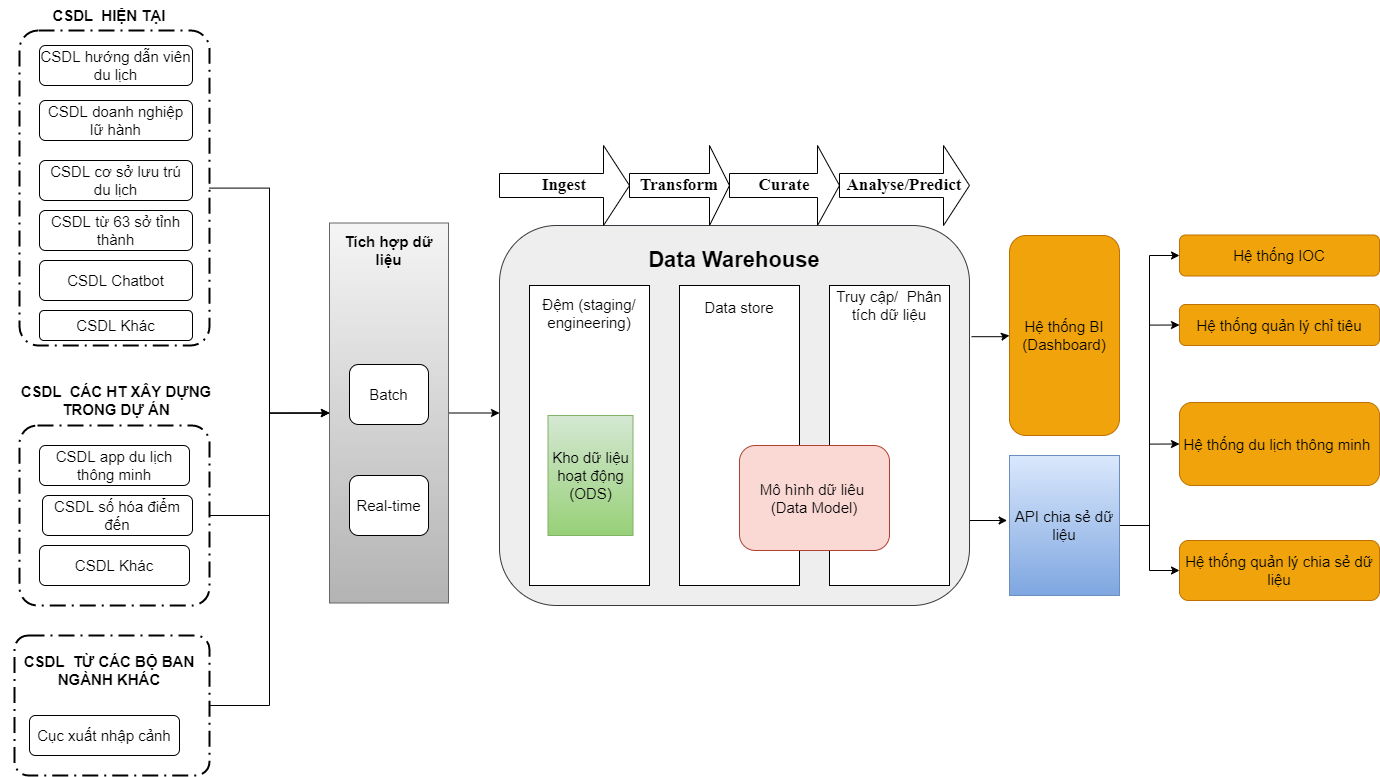

The diagram above was exported from draw.io. Its source (the exported page's mxGraphModel, read from the mxfile embedded in the PNG):
<mxGraphModel dx="1930" dy="1194" grid="1" gridSize="10" guides="1" tooltips="1" connect="1" arrows="1" fold="1" page="1" pageScale="1" pageWidth="850" pageHeight="1100" math="0" shadow="0">
  <root>
    <mxCell id="0" />
    <mxCell id="1" parent="0" />
    <mxCell id="0hNvOLCNGRXDs7orXSgc-7" style="edgeStyle=orthogonalEdgeStyle;rounded=0;orthogonalLoop=1;jettySize=auto;html=1;entryX=0;entryY=0.5;entryDx=0;entryDy=0;" parent="1" source="5ydRvnvC8Svrm32kVWxM-2" target="5ydRvnvC8Svrm32kVWxM-12" edge="1">
      <mxGeometry relative="1" as="geometry" />
    </mxCell>
    <mxCell id="5ydRvnvC8Svrm32kVWxM-2" value="" style="points=[[0.25,0,0],[0.5,0,0],[0.75,0,0],[1,0.25,0],[1,0.5,0],[1,0.75,0],[0.75,1,0],[0.5,1,0],[0.25,1,0],[0,0.75,0],[0,0.5,0],[0,0.25,0]];rounded=1;arcSize=10;dashed=1;strokeColor=#000000;fillColor=none;gradientColor=none;dashPattern=8 3 1 3;strokeWidth=2;fontStyle=1;fontSize=20;" parent="1" vertex="1">
      <mxGeometry x="20" y="35" width="190" height="315" as="geometry" />
    </mxCell>
    <mxCell id="5ydRvnvC8Svrm32kVWxM-3" style="edgeStyle=orthogonalEdgeStyle;rounded=0;orthogonalLoop=1;jettySize=auto;html=1;exitX=1;exitY=0.75;exitDx=0;exitDy=0;entryX=-0.027;entryY=0.672;entryDx=0;entryDy=0;entryPerimeter=0;fontSize=15;" parent="1" edge="1">
      <mxGeometry relative="1" as="geometry">
        <mxPoint x="970" y="525" as="sourcePoint" />
        <mxPoint x="1007.5700000000002" y="524.51" as="targetPoint" />
      </mxGeometry>
    </mxCell>
    <mxCell id="5ydRvnvC8Svrm32kVWxM-4" style="edgeStyle=orthogonalEdgeStyle;rounded=0;orthogonalLoop=1;jettySize=auto;html=1;exitX=1;exitY=0.5;exitDx=0;exitDy=0;entryX=-0.019;entryY=0.894;entryDx=0;entryDy=0;entryPerimeter=0;fontSize=15;" parent="1" edge="1">
      <mxGeometry relative="1" as="geometry">
        <mxPoint x="972.0900000000001" y="341.20000000000005" as="sourcePoint" />
        <mxPoint x="1010.0000000000005" y="340" as="targetPoint" />
        <Array as="points">
          <mxPoint x="1002.09" y="341.2" />
          <mxPoint x="1002.09" y="340.2" />
        </Array>
      </mxGeometry>
    </mxCell>
    <mxCell id="5ydRvnvC8Svrm32kVWxM-5" value="" style="rounded=1;whiteSpace=wrap;html=1;fillColor=#eeeeee;strokeColor=#36393d;" parent="1" vertex="1">
      <mxGeometry x="500" y="230" width="470" height="380" as="geometry" />
    </mxCell>
    <mxCell id="5ydRvnvC8Svrm32kVWxM-6" value="&lt;font style=&quot;font-size: 22px&quot;&gt;&lt;b&gt;Data Warehouse&lt;/b&gt;&lt;/font&gt;" style="text;html=1;strokeColor=none;fillColor=none;align=center;verticalAlign=middle;whiteSpace=wrap;rounded=0;" parent="1" vertex="1">
      <mxGeometry x="520" y="250" width="430" height="30" as="geometry" />
    </mxCell>
    <mxCell id="5ydRvnvC8Svrm32kVWxM-7" value="&lt;b&gt;&lt;font style=&quot;font-size: 17px;&quot;&gt;Ingest&lt;/font&gt;&lt;/b&gt;" style="shape=singleArrow;whiteSpace=wrap;html=1;fontFamily=Times New Roman;fontSize=14;" parent="1" vertex="1">
      <mxGeometry x="500" y="150" width="130" height="80" as="geometry" />
    </mxCell>
    <mxCell id="5ydRvnvC8Svrm32kVWxM-8" value="&lt;b&gt;&lt;font style=&quot;font-size: 17px;&quot;&gt;Transform&lt;/font&gt;&lt;/b&gt;" style="shape=singleArrow;whiteSpace=wrap;html=1;fontFamily=Times New Roman;fontSize=14;" parent="1" vertex="1">
      <mxGeometry x="630" y="150" width="100" height="80" as="geometry" />
    </mxCell>
    <mxCell id="5ydRvnvC8Svrm32kVWxM-9" value="&lt;b&gt;&lt;font style=&quot;font-size: 17px;&quot;&gt;Curate&lt;/font&gt;&lt;/b&gt;" style="shape=singleArrow;whiteSpace=wrap;html=1;fontFamily=Times New Roman;fontSize=14;" parent="1" vertex="1">
      <mxGeometry x="730" y="150" width="110" height="80" as="geometry" />
    </mxCell>
    <mxCell id="5ydRvnvC8Svrm32kVWxM-10" value="&lt;b&gt;&lt;font style=&quot;font-size: 17px;&quot;&gt;Analyse/Predict&lt;/font&gt;&lt;/b&gt;" style="shape=singleArrow;whiteSpace=wrap;html=1;fontFamily=Times New Roman;fontSize=14;" parent="1" vertex="1">
      <mxGeometry x="840" y="150" width="130" height="80" as="geometry" />
    </mxCell>
    <mxCell id="5ydRvnvC8Svrm32kVWxM-11" style="edgeStyle=orthogonalEdgeStyle;rounded=0;orthogonalLoop=1;jettySize=auto;html=1;fontSize=15;" parent="1" source="5ydRvnvC8Svrm32kVWxM-12" edge="1">
      <mxGeometry relative="1" as="geometry">
        <mxPoint x="500" y="417.5" as="targetPoint" />
      </mxGeometry>
    </mxCell>
    <mxCell id="5ydRvnvC8Svrm32kVWxM-12" value="" style="rounded=0;whiteSpace=wrap;html=1;fontSize=15;fillColor=#f5f5f5;gradientColor=#b3b3b3;strokeColor=#666666;" parent="1" vertex="1">
      <mxGeometry x="330" y="227.5" width="119" height="380" as="geometry" />
    </mxCell>
    <mxCell id="5ydRvnvC8Svrm32kVWxM-13" value="&lt;b&gt;Tích hợp dữ liệu&lt;/b&gt;" style="text;html=1;strokeColor=none;fillColor=none;align=center;verticalAlign=middle;whiteSpace=wrap;rounded=0;fontSize=15;" parent="1" vertex="1">
      <mxGeometry x="330" y="240" width="119" height="30" as="geometry" />
    </mxCell>
    <mxCell id="5ydRvnvC8Svrm32kVWxM-14" value="Batch" style="rounded=1;whiteSpace=wrap;html=1;fontSize=15;" parent="1" vertex="1">
      <mxGeometry x="350" y="369" width="79" height="60" as="geometry" />
    </mxCell>
    <mxCell id="5ydRvnvC8Svrm32kVWxM-15" value="Real-time" style="rounded=1;whiteSpace=wrap;html=1;fontSize=15;" parent="1" vertex="1">
      <mxGeometry x="350" y="480" width="79" height="60" as="geometry" />
    </mxCell>
    <mxCell id="5ydRvnvC8Svrm32kVWxM-16" value="" style="rounded=0;whiteSpace=wrap;html=1;fontSize=15;" parent="1" vertex="1">
      <mxGeometry x="530" y="290" width="120" height="300" as="geometry" />
    </mxCell>
    <mxCell id="5ydRvnvC8Svrm32kVWxM-17" value="Đệm (staging/ engineering)" style="text;html=1;strokeColor=none;fillColor=none;align=center;verticalAlign=middle;whiteSpace=wrap;rounded=0;fontSize=15;" parent="1" vertex="1">
      <mxGeometry x="535" y="295" width="110" height="45" as="geometry" />
    </mxCell>
    <mxCell id="5ydRvnvC8Svrm32kVWxM-18" value="&lt;span style=&quot;font-size:14.0pt;font-family:&amp;quot;Times New Roman&amp;quot;,serif;&lt;br/&gt;mso-fareast-font-family:&amp;quot;Times New Roman&amp;quot;;mso-ansi-language:EN-US;mso-fareast-language:&lt;br/&gt;EN-US;mso-bidi-language:AR-SA&quot;&gt;Kho dữ liệu hoạt động (ODS)&lt;/span&gt;" style="rounded=0;whiteSpace=wrap;html=1;fontSize=15;fillColor=#d5e8d4;gradientColor=#97d077;strokeColor=#82b366;" parent="1" vertex="1">
      <mxGeometry x="548.5" y="420" width="85" height="120" as="geometry" />
    </mxCell>
    <mxCell id="5ydRvnvC8Svrm32kVWxM-19" value="" style="rounded=0;whiteSpace=wrap;html=1;fontSize=20;" parent="1" vertex="1">
      <mxGeometry x="680" y="290" width="120" height="300" as="geometry" />
    </mxCell>
    <mxCell id="5ydRvnvC8Svrm32kVWxM-20" value="&lt;font style=&quot;font-size: 15px;&quot;&gt;Data store&lt;/font&gt;" style="text;html=1;strokeColor=none;fillColor=none;align=center;verticalAlign=middle;whiteSpace=wrap;rounded=0;fontSize=20;" parent="1" vertex="1">
      <mxGeometry x="680" y="295" width="120" height="30" as="geometry" />
    </mxCell>
    <mxCell id="5ydRvnvC8Svrm32kVWxM-21" value="" style="rounded=0;whiteSpace=wrap;html=1;fontSize=15;" parent="1" vertex="1">
      <mxGeometry x="830" y="290" width="120" height="300" as="geometry" />
    </mxCell>
    <mxCell id="5ydRvnvC8Svrm32kVWxM-22" value="Truy cập/&amp;nbsp; Phân tích dữ liệu" style="text;html=1;strokeColor=none;fillColor=none;align=center;verticalAlign=middle;whiteSpace=wrap;rounded=0;fontSize=15;" parent="1" vertex="1">
      <mxGeometry x="830" y="295" width="120" height="30" as="geometry" />
    </mxCell>
    <mxCell id="5ydRvnvC8Svrm32kVWxM-23" value="Mô hình dữ liêu&amp;nbsp; (Data Model)" style="rounded=1;whiteSpace=wrap;html=1;fontSize=15;fillColor=#fad9d5;strokeColor=#ae4132;" parent="1" vertex="1">
      <mxGeometry x="740" y="450" width="150" height="105" as="geometry" />
    </mxCell>
    <mxCell id="5ydRvnvC8Svrm32kVWxM-31" value="&lt;font style=&quot;font-size: 15px;&quot;&gt;CSDL hướng dẫn viên du lịch&lt;/font&gt;" style="rounded=1;whiteSpace=wrap;html=1;" parent="1" vertex="1">
      <mxGeometry x="40" y="50" width="153" height="40" as="geometry" />
    </mxCell>
    <mxCell id="5ydRvnvC8Svrm32kVWxM-32" value="&lt;font style=&quot;font-size: 15px;&quot;&gt;CSDL doanh nghiệp lữ hành&lt;/font&gt;" style="rounded=1;whiteSpace=wrap;html=1;" parent="1" vertex="1">
      <mxGeometry x="40" y="105" width="153" height="40" as="geometry" />
    </mxCell>
    <mxCell id="5ydRvnvC8Svrm32kVWxM-33" value="&lt;font style=&quot;font-size: 15px;&quot;&gt;CSDL Khác&lt;/font&gt;" style="rounded=1;whiteSpace=wrap;html=1;" parent="1" vertex="1">
      <mxGeometry x="40" y="315" width="153" height="30" as="geometry" />
    </mxCell>
    <mxCell id="5ydRvnvC8Svrm32kVWxM-34" value="&lt;font style=&quot;font-size: 15px;&quot;&gt;CSDL cơ sở lưu trú du lịch&lt;/font&gt;" style="rounded=1;whiteSpace=wrap;html=1;" parent="1" vertex="1">
      <mxGeometry x="40" y="165" width="153" height="40" as="geometry" />
    </mxCell>
    <mxCell id="5ydRvnvC8Svrm32kVWxM-35" value="&lt;font style=&quot;font-size: 15px;&quot;&gt;CSDL Chatbot&lt;/font&gt;" style="rounded=1;whiteSpace=wrap;html=1;" parent="1" vertex="1">
      <mxGeometry x="40" y="265" width="153" height="40" as="geometry" />
    </mxCell>
    <mxCell id="5ydRvnvC8Svrm32kVWxM-36" value="&lt;font style=&quot;font-size: 15px;&quot;&gt;CSDL từ 63 sở tỉnh thành&lt;/font&gt;" style="rounded=1;whiteSpace=wrap;html=1;" parent="1" vertex="1">
      <mxGeometry x="40" y="215" width="153" height="40" as="geometry" />
    </mxCell>
    <mxCell id="0hNvOLCNGRXDs7orXSgc-8" style="edgeStyle=orthogonalEdgeStyle;rounded=0;orthogonalLoop=1;jettySize=auto;html=1;entryX=0;entryY=0.5;entryDx=0;entryDy=0;" parent="1" source="mlJbw9S_rLJEh4bUQzWe-1" target="5ydRvnvC8Svrm32kVWxM-12" edge="1">
      <mxGeometry relative="1" as="geometry" />
    </mxCell>
    <mxCell id="mlJbw9S_rLJEh4bUQzWe-1" value="" style="points=[[0.25,0,0],[0.5,0,0],[0.75,0,0],[1,0.25,0],[1,0.5,0],[1,0.75,0],[0.75,1,0],[0.5,1,0],[0.25,1,0],[0,0.75,0],[0,0.5,0],[0,0.25,0]];rounded=1;arcSize=10;dashed=1;strokeColor=#000000;fillColor=none;gradientColor=none;dashPattern=8 3 1 3;strokeWidth=2;fontStyle=1;fontSize=20;" parent="1" vertex="1">
      <mxGeometry x="20" y="430" width="190" height="180" as="geometry" />
    </mxCell>
    <mxCell id="mlJbw9S_rLJEh4bUQzWe-2" value="&lt;b&gt;&lt;font style=&quot;font-size: 15px;&quot;&gt;CSDL&amp;nbsp; HIỆN TẠI&lt;/font&gt;&lt;/b&gt;" style="text;html=1;strokeColor=none;fillColor=none;align=center;verticalAlign=middle;whiteSpace=wrap;rounded=0;" parent="1" vertex="1">
      <mxGeometry x="50" y="5" width="120" height="30" as="geometry" />
    </mxCell>
    <mxCell id="mlJbw9S_rLJEh4bUQzWe-3" value="&lt;b&gt;&lt;font style=&quot;font-size: 15px;&quot;&gt;CSDL&amp;nbsp; CÁC HT XÂY DỰNG TRONG DỰ ÁN&lt;/font&gt;&lt;/b&gt;" style="text;html=1;strokeColor=none;fillColor=none;align=center;verticalAlign=middle;whiteSpace=wrap;rounded=0;" parent="1" vertex="1">
      <mxGeometry x="1.5" y="390" width="230" height="30" as="geometry" />
    </mxCell>
    <mxCell id="mlJbw9S_rLJEh4bUQzWe-5" value="CSDL app du lịch thông minh" style="rounded=1;whiteSpace=wrap;html=1;fontSize=15;" parent="1" vertex="1">
      <mxGeometry x="40" y="450" width="150" height="40" as="geometry" />
    </mxCell>
    <mxCell id="mlJbw9S_rLJEh4bUQzWe-6" value="CSDL số hóa điểm đến" style="rounded=1;whiteSpace=wrap;html=1;fontSize=15;" parent="1" vertex="1">
      <mxGeometry x="43" y="500" width="150" height="40" as="geometry" />
    </mxCell>
    <mxCell id="mlJbw9S_rLJEh4bUQzWe-7" value="CSDL Khác" style="rounded=1;whiteSpace=wrap;html=1;fontSize=15;" parent="1" vertex="1">
      <mxGeometry x="40" y="550" width="150" height="40" as="geometry" />
    </mxCell>
    <mxCell id="8qjoLEBLw44NIltAZ1Qj-1" value="Hệ thống BI (Dashboard)" style="rounded=1;whiteSpace=wrap;html=1;fontSize=15;fillColor=#f0a30a;fontColor=#000000;strokeColor=#BD7000;" parent="1" vertex="1">
      <mxGeometry x="1010" y="240" width="110" height="200" as="geometry" />
    </mxCell>
    <mxCell id="8qjoLEBLw44NIltAZ1Qj-2" style="edgeStyle=orthogonalEdgeStyle;rounded=0;orthogonalLoop=1;jettySize=auto;html=1;entryX=0;entryY=0.5;entryDx=0;entryDy=0;" parent="1" source="8qjoLEBLw44NIltAZ1Qj-6" target="8qjoLEBLw44NIltAZ1Qj-7" edge="1">
      <mxGeometry relative="1" as="geometry">
        <mxPoint x="1160" y="250" as="targetPoint" />
      </mxGeometry>
    </mxCell>
    <mxCell id="8qjoLEBLw44NIltAZ1Qj-3" style="edgeStyle=orthogonalEdgeStyle;rounded=0;orthogonalLoop=1;jettySize=auto;html=1;entryX=0;entryY=0.5;entryDx=0;entryDy=0;" parent="1" source="8qjoLEBLw44NIltAZ1Qj-6" target="8qjoLEBLw44NIltAZ1Qj-8" edge="1">
      <mxGeometry relative="1" as="geometry" />
    </mxCell>
    <mxCell id="8qjoLEBLw44NIltAZ1Qj-4" style="edgeStyle=orthogonalEdgeStyle;rounded=0;orthogonalLoop=1;jettySize=auto;html=1;entryX=0;entryY=0.5;entryDx=0;entryDy=0;" parent="1" source="8qjoLEBLw44NIltAZ1Qj-6" target="8qjoLEBLw44NIltAZ1Qj-11" edge="1">
      <mxGeometry relative="1" as="geometry">
        <mxPoint x="1180" y="435" as="targetPoint" />
        <Array as="points">
          <mxPoint x="1150" y="530" />
          <mxPoint x="1150" y="449" />
        </Array>
      </mxGeometry>
    </mxCell>
    <mxCell id="8qjoLEBLw44NIltAZ1Qj-5" style="edgeStyle=orthogonalEdgeStyle;rounded=0;orthogonalLoop=1;jettySize=auto;html=1;entryX=0;entryY=0.5;entryDx=0;entryDy=0;" parent="1" source="8qjoLEBLw44NIltAZ1Qj-6" target="8qjoLEBLw44NIltAZ1Qj-13" edge="1">
      <mxGeometry relative="1" as="geometry" />
    </mxCell>
    <mxCell id="8qjoLEBLw44NIltAZ1Qj-6" value="API chia sẻ dữ liệu" style="rounded=0;whiteSpace=wrap;html=1;fontSize=15;fillColor=#dae8fc;gradientColor=#7ea6e0;strokeColor=#6c8ebf;" parent="1" vertex="1">
      <mxGeometry x="1010" y="460" width="110" height="140" as="geometry" />
    </mxCell>
    <mxCell id="8qjoLEBLw44NIltAZ1Qj-7" value="Hệ thống IOC" style="rounded=1;whiteSpace=wrap;html=1;fontSize=15;fillColor=#f0a30a;fontColor=#000000;strokeColor=#BD7000;" parent="1" vertex="1">
      <mxGeometry x="1180" y="239.5" width="200" height="41" as="geometry" />
    </mxCell>
    <mxCell id="8qjoLEBLw44NIltAZ1Qj-8" value="Hệ thống quản lý chỉ tiêu" style="rounded=1;whiteSpace=wrap;html=1;fontSize=15;fillColor=#f0a30a;fontColor=#000000;strokeColor=#BD7000;" parent="1" vertex="1">
      <mxGeometry x="1180" y="309" width="200" height="41" as="geometry" />
    </mxCell>
    <mxCell id="8qjoLEBLw44NIltAZ1Qj-11" value="Hệ thống du lịch thông minh&amp;nbsp;" style="rounded=1;whiteSpace=wrap;html=1;fontSize=15;fillColor=#f0a30a;fontColor=#000000;strokeColor=#BD7000;" parent="1" vertex="1">
      <mxGeometry x="1180" y="407" width="200" height="83" as="geometry" />
    </mxCell>
    <mxCell id="8qjoLEBLw44NIltAZ1Qj-13" value="Hệ thống quản lý chia sẻ dữ liệu" style="rounded=1;whiteSpace=wrap;html=1;fontSize=15;fillColor=#f0a30a;fontColor=#000000;strokeColor=#BD7000;" parent="1" vertex="1">
      <mxGeometry x="1180" y="545" width="200" height="60" as="geometry" />
    </mxCell>
    <mxCell id="0hNvOLCNGRXDs7orXSgc-6" style="edgeStyle=orthogonalEdgeStyle;rounded=0;orthogonalLoop=1;jettySize=auto;html=1;entryX=0;entryY=0.5;entryDx=0;entryDy=0;" parent="1" source="0hNvOLCNGRXDs7orXSgc-1" target="5ydRvnvC8Svrm32kVWxM-12" edge="1">
      <mxGeometry relative="1" as="geometry" />
    </mxCell>
    <mxCell id="0hNvOLCNGRXDs7orXSgc-1" value="" style="points=[[0.25,0,0],[0.5,0,0],[0.75,0,0],[1,0.25,0],[1,0.5,0],[1,0.75,0],[0.75,1,0],[0.5,1,0],[0.25,1,0],[0,0.75,0],[0,0.5,0],[0,0.25,0]];rounded=1;arcSize=10;dashed=1;strokeColor=#000000;fillColor=none;gradientColor=none;dashPattern=8 3 1 3;strokeWidth=2;fontStyle=1;fontSize=20;" parent="1" vertex="1">
      <mxGeometry x="15" y="640" width="195" height="140" as="geometry" />
    </mxCell>
    <mxCell id="0hNvOLCNGRXDs7orXSgc-2" value="&lt;b&gt;&lt;font style=&quot;font-size: 15px;&quot;&gt;CSDL&amp;nbsp; TỪ CÁC BỘ BAN NGÀNH KHÁC&lt;/font&gt;&lt;/b&gt;" style="text;html=1;strokeColor=none;fillColor=none;align=center;verticalAlign=middle;whiteSpace=wrap;rounded=0;" parent="1" vertex="1">
      <mxGeometry x="20" y="660" width="180" height="30" as="geometry" />
    </mxCell>
    <mxCell id="0hNvOLCNGRXDs7orXSgc-3" value="Cục xuất nhập cảnh" style="rounded=1;whiteSpace=wrap;html=1;fontSize=15;" parent="1" vertex="1">
      <mxGeometry x="30" y="720" width="150" height="40" as="geometry" />
    </mxCell>
  </root>
</mxGraphModel>